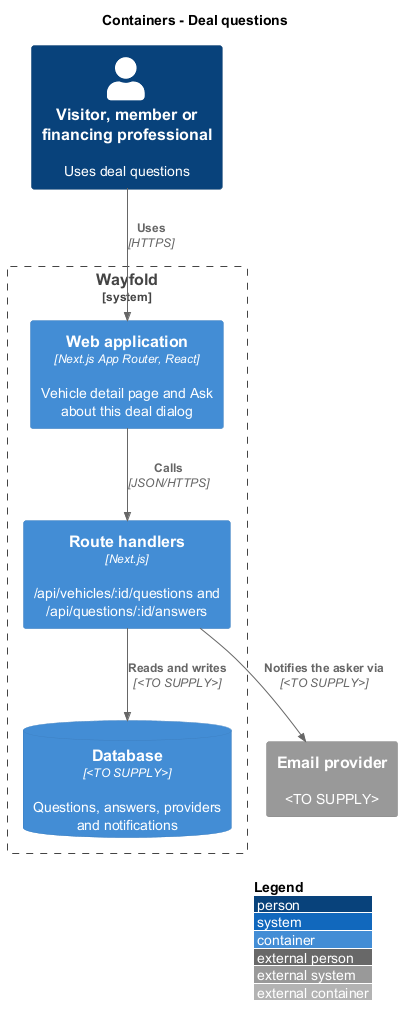

The diagram above was rendered by PlantUML. Its source (embedded in the PNG):
@startuml
!include <C4/C4_Container>
LAYOUT_WITH_LEGEND()
title Containers - Deal questions
Person(user, "Visitor, member or financing professional", "Uses deal questions")
System_Boundary(wayfold, "Wayfold") {
  Container(web, "Web application", "Next.js App Router, React", "Vehicle detail page and Ask about this deal dialog")
  Container(api, "Route handlers", "Next.js", "/api/vehicles/:id/questions and /api/questions/:id/answers")
  ContainerDb(db, "Database", "<TO SUPPLY>", "Questions, answers, providers and notifications")
}
System_Ext(email, "Email provider", "<TO SUPPLY>")
Rel(user, web, "Uses", "HTTPS")
Rel(web, api, "Calls", "JSON/HTTPS")
Rel(api, db, "Reads and writes", "<TO SUPPLY>")
Rel(api, email, "Notifies the asker via", "<TO SUPPLY>")
@enduml